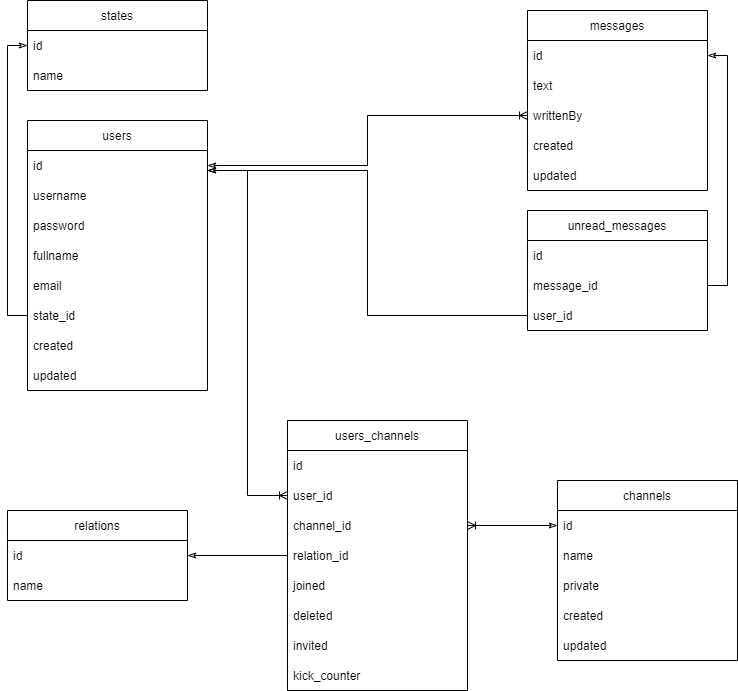

The diagram above was exported from draw.io. Its source (the exported page's mxGraphModel, read from the mxfile embedded in the PNG):
<mxGraphModel dx="1381" dy="764" grid="1" gridSize="10" guides="1" tooltips="1" connect="1" arrows="1" fold="1" page="1" pageScale="1" pageWidth="850" pageHeight="1100" math="0" shadow="0" extFonts="Permanent Marker^https://fonts.googleapis.com/css?family=Permanent+Marker">
  <root>
    <mxCell id="0" />
    <mxCell id="1" parent="0" />
    <mxCell id="72HMNJD0bdADoq1pliux-1" value="users" style="swimlane;fontStyle=0;childLayout=stackLayout;horizontal=1;startSize=30;horizontalStack=0;resizeParent=1;resizeParentMax=0;resizeLast=0;collapsible=1;marginBottom=0;" vertex="1" parent="1">
      <mxGeometry x="90" y="140" width="180" height="270" as="geometry" />
    </mxCell>
    <mxCell id="72HMNJD0bdADoq1pliux-6" value="id" style="text;strokeColor=none;fillColor=none;align=left;verticalAlign=middle;spacingLeft=4;spacingRight=4;overflow=hidden;points=[[0,0.5],[1,0.5]];portConstraint=eastwest;rotatable=0;" vertex="1" parent="72HMNJD0bdADoq1pliux-1">
      <mxGeometry y="30" width="180" height="30" as="geometry" />
    </mxCell>
    <mxCell id="72HMNJD0bdADoq1pliux-2" value="username" style="text;strokeColor=none;fillColor=none;align=left;verticalAlign=middle;spacingLeft=4;spacingRight=4;overflow=hidden;points=[[0,0.5],[1,0.5]];portConstraint=eastwest;rotatable=0;" vertex="1" parent="72HMNJD0bdADoq1pliux-1">
      <mxGeometry y="60" width="180" height="30" as="geometry" />
    </mxCell>
    <mxCell id="72HMNJD0bdADoq1pliux-3" value="password" style="text;strokeColor=none;fillColor=none;align=left;verticalAlign=middle;spacingLeft=4;spacingRight=4;overflow=hidden;points=[[0,0.5],[1,0.5]];portConstraint=eastwest;rotatable=0;" vertex="1" parent="72HMNJD0bdADoq1pliux-1">
      <mxGeometry y="90" width="180" height="30" as="geometry" />
    </mxCell>
    <mxCell id="72HMNJD0bdADoq1pliux-5" value="fullname" style="text;strokeColor=none;fillColor=none;align=left;verticalAlign=middle;spacingLeft=4;spacingRight=4;overflow=hidden;points=[[0,0.5],[1,0.5]];portConstraint=eastwest;rotatable=0;" vertex="1" parent="72HMNJD0bdADoq1pliux-1">
      <mxGeometry y="120" width="180" height="30" as="geometry" />
    </mxCell>
    <mxCell id="72HMNJD0bdADoq1pliux-4" value="email" style="text;strokeColor=none;fillColor=none;align=left;verticalAlign=middle;spacingLeft=4;spacingRight=4;overflow=hidden;points=[[0,0.5],[1,0.5]];portConstraint=eastwest;rotatable=0;" vertex="1" parent="72HMNJD0bdADoq1pliux-1">
      <mxGeometry y="150" width="180" height="30" as="geometry" />
    </mxCell>
    <mxCell id="72HMNJD0bdADoq1pliux-52" value="state_id" style="text;strokeColor=none;fillColor=none;align=left;verticalAlign=middle;spacingLeft=4;spacingRight=4;overflow=hidden;points=[[0,0.5],[1,0.5]];portConstraint=eastwest;rotatable=0;" vertex="1" parent="72HMNJD0bdADoq1pliux-1">
      <mxGeometry y="180" width="180" height="30" as="geometry" />
    </mxCell>
    <mxCell id="72HMNJD0bdADoq1pliux-54" value="created" style="text;strokeColor=none;fillColor=none;align=left;verticalAlign=middle;spacingLeft=4;spacingRight=4;overflow=hidden;points=[[0,0.5],[1,0.5]];portConstraint=eastwest;rotatable=0;" vertex="1" parent="72HMNJD0bdADoq1pliux-1">
      <mxGeometry y="210" width="180" height="30" as="geometry" />
    </mxCell>
    <mxCell id="72HMNJD0bdADoq1pliux-55" value="updated" style="text;strokeColor=none;fillColor=none;align=left;verticalAlign=middle;spacingLeft=4;spacingRight=4;overflow=hidden;points=[[0,0.5],[1,0.5]];portConstraint=eastwest;rotatable=0;" vertex="1" parent="72HMNJD0bdADoq1pliux-1">
      <mxGeometry y="240" width="180" height="30" as="geometry" />
    </mxCell>
    <mxCell id="72HMNJD0bdADoq1pliux-7" value="messages" style="swimlane;fontStyle=0;childLayout=stackLayout;horizontal=1;startSize=30;horizontalStack=0;resizeParent=1;resizeParentMax=0;resizeLast=0;collapsible=1;marginBottom=0;" vertex="1" parent="1">
      <mxGeometry x="590" y="30" width="180" height="180" as="geometry" />
    </mxCell>
    <mxCell id="72HMNJD0bdADoq1pliux-8" value="id" style="text;strokeColor=none;fillColor=none;align=left;verticalAlign=middle;spacingLeft=4;spacingRight=4;overflow=hidden;points=[[0,0.5],[1,0.5]];portConstraint=eastwest;rotatable=0;" vertex="1" parent="72HMNJD0bdADoq1pliux-7">
      <mxGeometry y="30" width="180" height="30" as="geometry" />
    </mxCell>
    <mxCell id="72HMNJD0bdADoq1pliux-9" value="text" style="text;strokeColor=none;fillColor=none;align=left;verticalAlign=middle;spacingLeft=4;spacingRight=4;overflow=hidden;points=[[0,0.5],[1,0.5]];portConstraint=eastwest;rotatable=0;" vertex="1" parent="72HMNJD0bdADoq1pliux-7">
      <mxGeometry y="60" width="180" height="30" as="geometry" />
    </mxCell>
    <mxCell id="72HMNJD0bdADoq1pliux-10" value="writtenBy" style="text;strokeColor=none;fillColor=none;align=left;verticalAlign=middle;spacingLeft=4;spacingRight=4;overflow=hidden;points=[[0,0.5],[1,0.5]];portConstraint=eastwest;rotatable=0;" vertex="1" parent="72HMNJD0bdADoq1pliux-7">
      <mxGeometry y="90" width="180" height="30" as="geometry" />
    </mxCell>
    <mxCell id="72HMNJD0bdADoq1pliux-59" value="created" style="text;strokeColor=none;fillColor=none;align=left;verticalAlign=middle;spacingLeft=4;spacingRight=4;overflow=hidden;points=[[0,0.5],[1,0.5]];portConstraint=eastwest;rotatable=0;" vertex="1" parent="72HMNJD0bdADoq1pliux-7">
      <mxGeometry y="120" width="180" height="30" as="geometry" />
    </mxCell>
    <mxCell id="72HMNJD0bdADoq1pliux-60" value="updated" style="text;strokeColor=none;fillColor=none;align=left;verticalAlign=middle;spacingLeft=4;spacingRight=4;overflow=hidden;points=[[0,0.5],[1,0.5]];portConstraint=eastwest;rotatable=0;" vertex="1" parent="72HMNJD0bdADoq1pliux-7">
      <mxGeometry y="150" width="180" height="30" as="geometry" />
    </mxCell>
    <mxCell id="72HMNJD0bdADoq1pliux-13" style="edgeStyle=orthogonalEdgeStyle;rounded=0;orthogonalLoop=1;jettySize=auto;html=1;exitX=0;exitY=0.5;exitDx=0;exitDy=0;entryX=1;entryY=0.5;entryDx=0;entryDy=0;endArrow=classicThin;endFill=0;startArrow=ERoneToMany;startFill=0;" edge="1" parent="1" source="72HMNJD0bdADoq1pliux-10" target="72HMNJD0bdADoq1pliux-6">
      <mxGeometry relative="1" as="geometry" />
    </mxCell>
    <mxCell id="72HMNJD0bdADoq1pliux-15" value="channels" style="swimlane;fontStyle=0;childLayout=stackLayout;horizontal=1;startSize=30;horizontalStack=0;resizeParent=1;resizeParentMax=0;resizeLast=0;collapsible=1;marginBottom=0;" vertex="1" parent="1">
      <mxGeometry x="620" y="500" width="180" height="180" as="geometry" />
    </mxCell>
    <mxCell id="72HMNJD0bdADoq1pliux-16" value="id" style="text;strokeColor=none;fillColor=none;align=left;verticalAlign=middle;spacingLeft=4;spacingRight=4;overflow=hidden;points=[[0,0.5],[1,0.5]];portConstraint=eastwest;rotatable=0;" vertex="1" parent="72HMNJD0bdADoq1pliux-15">
      <mxGeometry y="30" width="180" height="30" as="geometry" />
    </mxCell>
    <mxCell id="72HMNJD0bdADoq1pliux-17" value="name" style="text;strokeColor=none;fillColor=none;align=left;verticalAlign=middle;spacingLeft=4;spacingRight=4;overflow=hidden;points=[[0,0.5],[1,0.5]];portConstraint=eastwest;rotatable=0;" vertex="1" parent="72HMNJD0bdADoq1pliux-15">
      <mxGeometry y="60" width="180" height="30" as="geometry" />
    </mxCell>
    <mxCell id="72HMNJD0bdADoq1pliux-41" value="private" style="text;strokeColor=none;fillColor=none;align=left;verticalAlign=middle;spacingLeft=4;spacingRight=4;overflow=hidden;points=[[0,0.5],[1,0.5]];portConstraint=eastwest;rotatable=0;" vertex="1" parent="72HMNJD0bdADoq1pliux-15">
      <mxGeometry y="90" width="180" height="30" as="geometry" />
    </mxCell>
    <mxCell id="72HMNJD0bdADoq1pliux-61" value="created" style="text;strokeColor=none;fillColor=none;align=left;verticalAlign=middle;spacingLeft=4;spacingRight=4;overflow=hidden;points=[[0,0.5],[1,0.5]];portConstraint=eastwest;rotatable=0;" vertex="1" parent="72HMNJD0bdADoq1pliux-15">
      <mxGeometry y="120" width="180" height="30" as="geometry" />
    </mxCell>
    <mxCell id="72HMNJD0bdADoq1pliux-62" value="updated" style="text;strokeColor=none;fillColor=none;align=left;verticalAlign=middle;spacingLeft=4;spacingRight=4;overflow=hidden;points=[[0,0.5],[1,0.5]];portConstraint=eastwest;rotatable=0;" vertex="1" parent="72HMNJD0bdADoq1pliux-15">
      <mxGeometry y="150" width="180" height="30" as="geometry" />
    </mxCell>
    <mxCell id="72HMNJD0bdADoq1pliux-21" value="users_channels" style="swimlane;fontStyle=0;childLayout=stackLayout;horizontal=1;startSize=30;horizontalStack=0;resizeParent=1;resizeParentMax=0;resizeLast=0;collapsible=1;marginBottom=0;" vertex="1" parent="1">
      <mxGeometry x="350" y="440" width="180" height="270" as="geometry" />
    </mxCell>
    <mxCell id="72HMNJD0bdADoq1pliux-22" value="id" style="text;strokeColor=none;fillColor=none;align=left;verticalAlign=middle;spacingLeft=4;spacingRight=4;overflow=hidden;points=[[0,0.5],[1,0.5]];portConstraint=eastwest;rotatable=0;" vertex="1" parent="72HMNJD0bdADoq1pliux-21">
      <mxGeometry y="30" width="180" height="30" as="geometry" />
    </mxCell>
    <mxCell id="72HMNJD0bdADoq1pliux-23" value="user_id" style="text;strokeColor=none;fillColor=none;align=left;verticalAlign=middle;spacingLeft=4;spacingRight=4;overflow=hidden;points=[[0,0.5],[1,0.5]];portConstraint=eastwest;rotatable=0;" vertex="1" parent="72HMNJD0bdADoq1pliux-21">
      <mxGeometry y="60" width="180" height="30" as="geometry" />
    </mxCell>
    <mxCell id="72HMNJD0bdADoq1pliux-24" value="channel_id" style="text;strokeColor=none;fillColor=none;align=left;verticalAlign=middle;spacingLeft=4;spacingRight=4;overflow=hidden;points=[[0,0.5],[1,0.5]];portConstraint=eastwest;rotatable=0;" vertex="1" parent="72HMNJD0bdADoq1pliux-21">
      <mxGeometry y="90" width="180" height="30" as="geometry" />
    </mxCell>
    <mxCell id="72HMNJD0bdADoq1pliux-25" value="relation_id" style="text;strokeColor=none;fillColor=none;align=left;verticalAlign=middle;spacingLeft=4;spacingRight=4;overflow=hidden;points=[[0,0.5],[1,0.5]];portConstraint=eastwest;rotatable=0;" vertex="1" parent="72HMNJD0bdADoq1pliux-21">
      <mxGeometry y="120" width="180" height="30" as="geometry" />
    </mxCell>
    <mxCell id="72HMNJD0bdADoq1pliux-42" value="joined" style="text;strokeColor=none;fillColor=none;align=left;verticalAlign=middle;spacingLeft=4;spacingRight=4;overflow=hidden;points=[[0,0.5],[1,0.5]];portConstraint=eastwest;rotatable=0;" vertex="1" parent="72HMNJD0bdADoq1pliux-21">
      <mxGeometry y="150" width="180" height="30" as="geometry" />
    </mxCell>
    <mxCell id="72HMNJD0bdADoq1pliux-43" value="deleted" style="text;strokeColor=none;fillColor=none;align=left;verticalAlign=middle;spacingLeft=4;spacingRight=4;overflow=hidden;points=[[0,0.5],[1,0.5]];portConstraint=eastwest;rotatable=0;" vertex="1" parent="72HMNJD0bdADoq1pliux-21">
      <mxGeometry y="180" width="180" height="30" as="geometry" />
    </mxCell>
    <mxCell id="72HMNJD0bdADoq1pliux-44" value="invited" style="text;strokeColor=none;fillColor=none;align=left;verticalAlign=middle;spacingLeft=4;spacingRight=4;overflow=hidden;points=[[0,0.5],[1,0.5]];portConstraint=eastwest;rotatable=0;" vertex="1" parent="72HMNJD0bdADoq1pliux-21">
      <mxGeometry y="210" width="180" height="30" as="geometry" />
    </mxCell>
    <mxCell id="72HMNJD0bdADoq1pliux-45" value="kick_counter" style="text;strokeColor=none;fillColor=none;align=left;verticalAlign=middle;spacingLeft=4;spacingRight=4;overflow=hidden;points=[[0,0.5],[1,0.5]];portConstraint=eastwest;rotatable=0;" vertex="1" parent="72HMNJD0bdADoq1pliux-21">
      <mxGeometry y="240" width="180" height="30" as="geometry" />
    </mxCell>
    <mxCell id="72HMNJD0bdADoq1pliux-26" value="relations" style="swimlane;fontStyle=0;childLayout=stackLayout;horizontal=1;startSize=30;horizontalStack=0;resizeParent=1;resizeParentMax=0;resizeLast=0;collapsible=1;marginBottom=0;" vertex="1" parent="1">
      <mxGeometry x="70" y="530" width="180" height="90" as="geometry" />
    </mxCell>
    <mxCell id="72HMNJD0bdADoq1pliux-27" value="id" style="text;strokeColor=none;fillColor=none;align=left;verticalAlign=middle;spacingLeft=4;spacingRight=4;overflow=hidden;points=[[0,0.5],[1,0.5]];portConstraint=eastwest;rotatable=0;" vertex="1" parent="72HMNJD0bdADoq1pliux-26">
      <mxGeometry y="30" width="180" height="30" as="geometry" />
    </mxCell>
    <mxCell id="72HMNJD0bdADoq1pliux-28" value="name" style="text;strokeColor=none;fillColor=none;align=left;verticalAlign=middle;spacingLeft=4;spacingRight=4;overflow=hidden;points=[[0,0.5],[1,0.5]];portConstraint=eastwest;rotatable=0;" vertex="1" parent="72HMNJD0bdADoq1pliux-26">
      <mxGeometry y="60" width="180" height="30" as="geometry" />
    </mxCell>
    <mxCell id="72HMNJD0bdADoq1pliux-32" style="edgeStyle=orthogonalEdgeStyle;rounded=0;orthogonalLoop=1;jettySize=auto;html=1;exitX=0;exitY=0.5;exitDx=0;exitDy=0;entryX=1;entryY=0.5;entryDx=0;entryDy=0;startArrow=none;startFill=0;endArrow=classicThin;endFill=0;" edge="1" parent="1" source="72HMNJD0bdADoq1pliux-25" target="72HMNJD0bdADoq1pliux-27">
      <mxGeometry relative="1" as="geometry" />
    </mxCell>
    <mxCell id="72HMNJD0bdADoq1pliux-33" style="edgeStyle=orthogonalEdgeStyle;rounded=0;orthogonalLoop=1;jettySize=auto;html=1;endArrow=classicThin;endFill=0;startArrow=ERoneToMany;startFill=0;exitX=0;exitY=0.5;exitDx=0;exitDy=0;" edge="1" parent="1" source="72HMNJD0bdADoq1pliux-23">
      <mxGeometry relative="1" as="geometry">
        <mxPoint x="590" y="220" as="sourcePoint" />
        <mxPoint x="270" y="190" as="targetPoint" />
        <Array as="points">
          <mxPoint x="310" y="515" />
          <mxPoint x="310" y="190" />
        </Array>
      </mxGeometry>
    </mxCell>
    <mxCell id="72HMNJD0bdADoq1pliux-34" style="edgeStyle=orthogonalEdgeStyle;rounded=0;orthogonalLoop=1;jettySize=auto;html=1;exitX=1;exitY=0.5;exitDx=0;exitDy=0;entryX=0;entryY=0.5;entryDx=0;entryDy=0;startArrow=ERoneToMany;startFill=0;endArrow=classicThin;endFill=0;" edge="1" parent="1" source="72HMNJD0bdADoq1pliux-24" target="72HMNJD0bdADoq1pliux-16">
      <mxGeometry relative="1" as="geometry" />
    </mxCell>
    <mxCell id="72HMNJD0bdADoq1pliux-35" value="unread_messages" style="swimlane;fontStyle=0;childLayout=stackLayout;horizontal=1;startSize=30;horizontalStack=0;resizeParent=1;resizeParentMax=0;resizeLast=0;collapsible=1;marginBottom=0;" vertex="1" parent="1">
      <mxGeometry x="590" y="230" width="180" height="120" as="geometry" />
    </mxCell>
    <mxCell id="72HMNJD0bdADoq1pliux-36" value="id" style="text;strokeColor=none;fillColor=none;align=left;verticalAlign=middle;spacingLeft=4;spacingRight=4;overflow=hidden;points=[[0,0.5],[1,0.5]];portConstraint=eastwest;rotatable=0;" vertex="1" parent="72HMNJD0bdADoq1pliux-35">
      <mxGeometry y="30" width="180" height="30" as="geometry" />
    </mxCell>
    <mxCell id="72HMNJD0bdADoq1pliux-37" value="message_id " style="text;strokeColor=none;fillColor=none;align=left;verticalAlign=middle;spacingLeft=4;spacingRight=4;overflow=hidden;points=[[0,0.5],[1,0.5]];portConstraint=eastwest;rotatable=0;" vertex="1" parent="72HMNJD0bdADoq1pliux-35">
      <mxGeometry y="60" width="180" height="30" as="geometry" />
    </mxCell>
    <mxCell id="72HMNJD0bdADoq1pliux-38" value="user_id" style="text;strokeColor=none;fillColor=none;align=left;verticalAlign=middle;spacingLeft=4;spacingRight=4;overflow=hidden;points=[[0,0.5],[1,0.5]];portConstraint=eastwest;rotatable=0;" vertex="1" parent="72HMNJD0bdADoq1pliux-35">
      <mxGeometry y="90" width="180" height="30" as="geometry" />
    </mxCell>
    <mxCell id="72HMNJD0bdADoq1pliux-39" style="edgeStyle=orthogonalEdgeStyle;rounded=0;orthogonalLoop=1;jettySize=auto;html=1;exitX=1;exitY=0.5;exitDx=0;exitDy=0;entryX=1;entryY=0.5;entryDx=0;entryDy=0;startArrow=none;startFill=0;endArrow=classicThin;endFill=0;" edge="1" parent="1" source="72HMNJD0bdADoq1pliux-37" target="72HMNJD0bdADoq1pliux-8">
      <mxGeometry relative="1" as="geometry">
        <mxPoint x="350" y="485" as="sourcePoint" />
        <mxPoint x="240" y="485" as="targetPoint" />
      </mxGeometry>
    </mxCell>
    <mxCell id="72HMNJD0bdADoq1pliux-40" style="edgeStyle=orthogonalEdgeStyle;rounded=0;orthogonalLoop=1;jettySize=auto;html=1;exitX=0;exitY=0.5;exitDx=0;exitDy=0;startArrow=none;startFill=0;endArrow=classicThin;endFill=0;" edge="1" parent="1" source="72HMNJD0bdADoq1pliux-38">
      <mxGeometry relative="1" as="geometry">
        <mxPoint x="780" y="315" as="sourcePoint" />
        <mxPoint x="270" y="190" as="targetPoint" />
        <Array as="points">
          <mxPoint x="430" y="335" />
          <mxPoint x="430" y="190" />
        </Array>
      </mxGeometry>
    </mxCell>
    <mxCell id="72HMNJD0bdADoq1pliux-46" value="states" style="swimlane;fontStyle=0;childLayout=stackLayout;horizontal=1;startSize=30;horizontalStack=0;resizeParent=1;resizeParentMax=0;resizeLast=0;collapsible=1;marginBottom=0;" vertex="1" parent="1">
      <mxGeometry x="90" y="20" width="180" height="90" as="geometry" />
    </mxCell>
    <mxCell id="72HMNJD0bdADoq1pliux-47" value="id" style="text;strokeColor=none;fillColor=none;align=left;verticalAlign=middle;spacingLeft=4;spacingRight=4;overflow=hidden;points=[[0,0.5],[1,0.5]];portConstraint=eastwest;rotatable=0;" vertex="1" parent="72HMNJD0bdADoq1pliux-46">
      <mxGeometry y="30" width="180" height="30" as="geometry" />
    </mxCell>
    <mxCell id="72HMNJD0bdADoq1pliux-48" value="name" style="text;strokeColor=none;fillColor=none;align=left;verticalAlign=middle;spacingLeft=4;spacingRight=4;overflow=hidden;points=[[0,0.5],[1,0.5]];portConstraint=eastwest;rotatable=0;" vertex="1" parent="72HMNJD0bdADoq1pliux-46">
      <mxGeometry y="60" width="180" height="30" as="geometry" />
    </mxCell>
    <mxCell id="72HMNJD0bdADoq1pliux-53" style="edgeStyle=orthogonalEdgeStyle;rounded=0;orthogonalLoop=1;jettySize=auto;html=1;exitX=0;exitY=0.5;exitDx=0;exitDy=0;entryX=0;entryY=0.5;entryDx=0;entryDy=0;startArrow=none;startFill=0;endArrow=classicThin;endFill=0;" edge="1" parent="1" source="72HMNJD0bdADoq1pliux-52" target="72HMNJD0bdADoq1pliux-47">
      <mxGeometry relative="1" as="geometry">
        <mxPoint x="350" y="485" as="sourcePoint" />
        <mxPoint x="240" y="485" as="targetPoint" />
      </mxGeometry>
    </mxCell>
  </root>
</mxGraphModel>